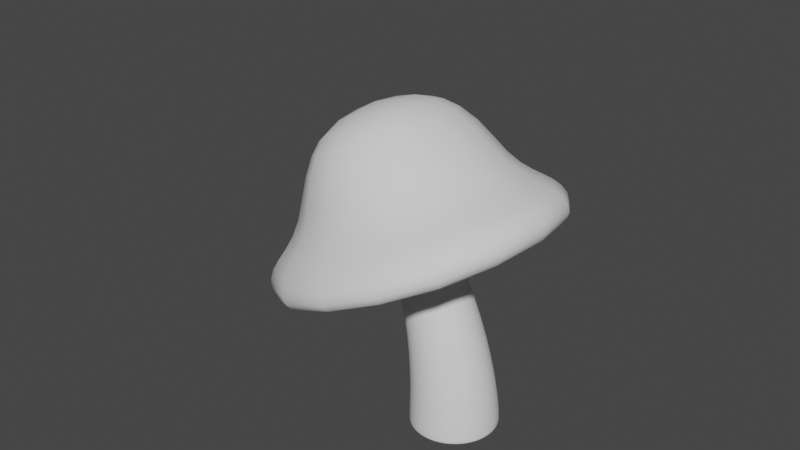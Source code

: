 # Source: blend.blend  (saved by Blender 3.0.42; exported with 4.5.12 LTS)
import bpy
from mathutils import Matrix  # noqa: F401  (used for matrix-valued properties, if any)

bpy.ops.wm.read_factory_settings(use_empty=True)
scene = bpy.context.scene
scene.name = 'Scene'

# ---- collections
col_collection = bpy.data.collections.new('Collection'); scene.collection.children.link(col_collection)

# ---- world
world_world = bpy.data.worlds.new('World'); scene.world = world_world
world_world.use_nodes = True; world_world.node_tree.nodes.clear()
_N = world_world.node_tree.nodes; _L = world_world.node_tree.links
n0 = _N.new('ShaderNodeOutputWorld'); n0.name = 'World Output'; n0.location = (300, 300)
n1 = _N.new('ShaderNodeBackground'); n1.name = 'Background'; n1.location = (10, 300)
n1.inputs[0].default_value = (0.05088, 0.05088, 0.05088, 1.0)
_L.new(n1.outputs[0], n0.inputs[0])
n0.is_active_output = True
world_world.color = (0.05088, 0.05088, 0.05088)
world_world.use_sun_shadow = False
world_world.sun_shadow_jitter_overblur = 0.0

# ---- meshes
me_cube_001 = bpy.data.meshes.new('Cube.001')
me_cube_001.from_pydata([(-0.8826, -0.8826, -0.03704), (-0.8053, -1.254, 1.254), (-0.8826, 0.8826, -0.03704), (-1.254, 1.254, 1.254), (0.8826, -0.8826, -0.03704), (0.8053, -1.254, 1.254), (0.8826, 0.8826, -0.03704), (1.254, 1.254, 1.254), (-2.756, -2.178, -0.6648), (-2.178, 2.178, -0.6648), (2.178, 2.178, -0.6648), (2.756, -2.178, -0.6648), (-2.461, 2.461, -1.254), (-2.461, -2.461, -1.254), (2.461, 2.461, -1.254), (2.461, -2.461, -1.254), (-1.52, 1.52, -1.254), (-1.52, -1.52, -1.254), (1.52, 1.52, -1.254), (1.52, -1.52, -1.254), (-1.611, -1.611, -0.3376), (-1.611, 1.611, -0.3376), (1.611, 1.611, -0.3376), (1.611, -1.611, -0.3376)], [], [(20, 1, 3, 21), (21, 3, 7, 22), (22, 7, 5, 23), (23, 5, 1, 20), (2, 6, 4, 0), (7, 3, 1, 5), (15, 11, 8, 13), (14, 10, 11, 15), (12, 9, 10, 14), (13, 8, 9, 12), (16, 17, 13, 12), (18, 16, 12, 14), (19, 18, 14, 15), (17, 19, 15, 13), (2, 0, 17, 16), (6, 2, 16, 18), (4, 6, 18, 19), (0, 4, 19, 17), (11, 23, 20, 8), (10, 22, 23, 11), (9, 21, 22, 10), (8, 20, 21, 9)])
me_cube_001.polygons.foreach_set('use_smooth', [True] * 22)
_uv = me_cube_001.uv_layers.new(name='UVMap')
_uv.uv.foreach_set('vector', [0.4663, 0.0, 0.625, 0.0, 0.625, 0.25, 0.4663, 0.25, 0.4663, 0.25, 0.625, 0.25, 0.625, 0.5, 0.4663, 0.5, 0.4663, 0.5, 0.625, 0.5, 0.625, 0.75, 0.4663, 0.75, 0.4663, 0.75, 0.625, 0.75, 0.625, 1.0, 0.4663, 1.0, 0.2052, 0.5802, 0.2948, 0.5802, 0.2948, 0.6698, 0.2052, 0.6698, 0.625, 0.5, 0.875, 0.5, 0.875, 0.75, 0.625, 0.75, 0.375, 0.75, 0.4337, 0.75, 0.4337, 1.0, 0.375, 1.0, 0.375, 0.5, 0.4337, 0.5, 0.4337, 0.75, 0.375, 0.75, 0.375, 0.25, 0.4337, 0.25, 0.4337, 0.5, 0.375, 0.5, 0.375, 0.0, 0.4337, 0.0, 0.4337, 0.25, 0.375, 0.25, 0.1728, 0.5478, 0.1728, 0.7022, 0.125, 0.75, 0.125, 0.5, 0.3272, 0.5478, 0.1728, 0.5478, 0.125, 0.5, 0.375, 0.5, 0.3272, 0.7022, 0.3272, 0.5478, 0.375, 0.5, 0.375, 0.75, 0.1728, 0.7022, 0.3272, 0.7022, 0.375, 0.75, 0.125, 0.75, 0.2052, 0.5802, 0.2052, 0.6698, 0.1728, 0.7022, 0.1728, 0.5478, 0.2948, 0.5802, 0.2052, 0.5802, 0.1728, 0.5478, 0.3272, 0.5478, 0.2948, 0.6698, 0.2948, 0.5802, 0.3272, 0.5478, 0.3272, 0.7022, 0.2052, 0.6698, 0.2948, 0.6698, 0.3272, 0.7022, 0.1728, 0.7022, 0.4337, 0.75, 0.4663, 0.75, 0.4663, 1.0, 0.4337, 1.0, 0.4337, 0.5, 0.4663, 0.5, 0.4663, 0.75, 0.4337, 0.75, 0.4337, 0.25, 0.4663, 0.25, 0.4663, 0.5, 0.4337, 0.5, 0.4337, 0.0, 0.4663, 0.0, 0.4663, 0.25, 0.4337, 0.25])
me_cube_001.use_remesh_fix_poles = True
me_cube_001.use_remesh_preserve_attributes = False
me_cube_001.update()
me_cylinder = bpy.data.meshes.new('Cylinder')
me_cylinder.from_pydata([(1.261e-08, 0.5225, 0.02944), (-2.998e-09, 0.3945, 3.731), (0.2612, 0.4525, 0.02944), (0.1972, 0.3416, 3.731), (0.4525, 0.2612, 0.02944), (0.3416, 0.1972, 3.731), (0.5225, -1.789e-08, 0.02944), (0.3945, -1.934e-08, 3.731), (0.4525, -0.2612, 0.02944), (0.3416, -0.1972, 3.731), (0.2612, -0.4525, 0.02944), (0.1972, -0.3416, 3.731), (-4.319e-08, -0.5225, 0.02944), (-3.748e-08, -0.3945, 3.731), (-0.2612, -0.4525, 0.02944), (-0.1972, -0.3416, 3.731), (-0.4525, -0.2612, 0.02944), (-0.3416, -0.1972, 3.731), (-0.5225, 1.01e-08, 0.02944), (-0.3945, 2.605e-09, 3.731), (-0.4525, 0.2612, 0.02944), (-0.3416, 0.1972, 3.731), (-0.2612, 0.4525, 0.02944), (-0.1972, 0.3416, 3.731), (-2.998e-09, 0.3945, 3.619), (0.1972, 0.3416, 3.619), (0.3416, 0.1972, 3.619), (0.3945, -1.934e-08, 3.619), (0.3416, -0.1972, 3.619), (0.1972, -0.3416, 3.619), (-3.748e-08, -0.3945, 3.619), (-0.1972, -0.3416, 3.619), (-0.3416, -0.1972, 3.619), (-0.3945, 2.605e-09, 3.619), (-0.3416, 0.1972, 3.619), (-0.1972, 0.3416, 3.619), (0.3507, 0.6074, 0.4491), (0.6074, 0.3507, 0.4491), (0.7014, -2.893e-08, 0.4491), (0.6074, -0.3507, 0.4491), (0.3507, -0.6074, 0.4491), (-5.699e-08, -0.7014, 0.4491), (-0.3507, -0.6074, 0.4491), (-0.6074, -0.3507, 0.4491), (-0.7014, 1.01e-08, 0.4491), (-0.6074, 0.3507, 0.4491), (-0.3507, 0.6074, 0.4491), (4.332e-09, 0.7014, 0.4491), (4.332e-09, 0.7014, 0.161), (0.3507, 0.6074, 0.161), (0.6074, 0.3507, 0.161), (0.7014, -2.893e-08, 0.161), (0.6074, -0.3507, 0.161), (0.3507, -0.6074, 0.161), (-5.699e-08, -0.7014, 0.161), (-0.3507, -0.6074, 0.161), (-0.6074, -0.3507, 0.161), (-0.7014, 1.01e-08, 0.161), (-0.6074, 0.3507, 0.161), (-0.3507, 0.6074, 0.161), (4.332e-09, 0.7014, 0.161), (0.3507, 0.6074, 0.161), (0.6074, 0.3507, 0.161), (0.7014, -2.893e-08, 0.161), (0.6074, -0.3507, 0.161), (0.3507, -0.6074, 0.161), (-5.699e-08, -0.7014, 0.161), (-0.3507, -0.6074, 0.161), (-0.6074, -0.3507, 0.161), (-0.7014, 1.01e-08, 0.161), (-0.6074, 0.3507, 0.161), (-0.3507, 0.6074, 0.161)], [], [(24, 1, 3, 25), (25, 3, 5, 26), (26, 5, 7, 27), (27, 7, 9, 28), (28, 9, 11, 29), (29, 11, 13, 30), (30, 13, 15, 31), (31, 15, 17, 32), (32, 17, 19, 33), (33, 19, 21, 34), (3, 1, 23, 21, 19, 17, 15, 13, 11, 9, 7, 5), (34, 21, 23, 35), (35, 23, 1, 24), (0, 2, 4, 6, 8, 10, 12, 14, 16, 18, 20, 22), (46, 35, 24, 47), (45, 34, 35, 46), (44, 33, 34, 45), (43, 32, 33, 44), (42, 31, 32, 43), (41, 30, 31, 42), (40, 29, 30, 41), (39, 28, 29, 40), (38, 27, 28, 39), (37, 26, 27, 38), (36, 25, 26, 37), (47, 24, 25, 36), (48, 47, 36, 49), (49, 36, 37, 50), (50, 37, 38, 51), (51, 38, 39, 52), (52, 39, 40, 53), (53, 40, 41, 54), (54, 41, 42, 55), (55, 42, 43, 56), (56, 43, 44, 57), (57, 44, 45, 58), (58, 45, 46, 59), (59, 46, 47, 48), (61, 60, 48, 49), (62, 61, 49, 50), (63, 62, 50, 51), (64, 63, 51, 52), (65, 64, 52, 53), (66, 65, 53, 54), (67, 66, 54, 55), (68, 67, 55, 56), (69, 68, 56, 57), (70, 69, 57, 58), (71, 70, 58, 59), (60, 71, 59, 48), (2, 0, 60, 61), (4, 2, 61, 62), (6, 4, 62, 63), (8, 6, 63, 64), (10, 8, 64, 65), (12, 10, 65, 66), (14, 12, 66, 67), (16, 14, 67, 68), (18, 16, 68, 69), (20, 18, 69, 70), (22, 20, 70, 71), (0, 22, 71, 60)])
me_cylinder.polygons.foreach_set('use_smooth', [True] * 62)
_uv = me_cylinder.uv_layers.new(name='UVMap')
_uv.uv.foreach_set('vector', [1.0, 0.9793, 1.0, 1.0, 0.9167, 1.0, 0.9167, 0.9793, 0.9167, 0.9793, 0.9167, 1.0, 0.8333, 1.0, 0.8333, 0.9793, 0.8333, 0.9793, 0.8333, 1.0, 0.75, 1.0, 0.75, 0.9793, 0.75, 0.9793, 0.75, 1.0, 0.6667, 1.0, 0.6667, 0.9793, 0.6667, 0.9793, 0.6667, 1.0, 0.5833, 1.0, 0.5833, 0.9793, 0.5833, 0.9793, 0.5833, 1.0, 0.5, 1.0, 0.5, 0.9793, 0.5, 0.9793, 0.5, 1.0, 0.4167, 1.0, 0.4167, 0.9793, 0.4167, 0.9793, 0.4167, 1.0, 0.3333, 1.0, 0.3333, 0.9793, 0.3333, 0.9793, 0.3333, 1.0, 0.25, 1.0, 0.25, 0.9793, 0.25, 0.9793, 0.25, 1.0, 0.1667, 1.0, 0.1667, 0.9793, 0.37, 0.4578, 0.25, 0.49, 0.13, 0.4578, 0.04215, 0.37, 0.01, 0.25, 0.04215, 0.13, 0.13, 0.04215, 0.25, 0.01, 0.37, 0.04215, 0.4578, 0.13, 0.49, 0.25, 0.4578, 0.37, 0.1667, 0.9793, 0.1667, 1.0, 0.08333, 1.0, 0.08333, 0.9793, 0.08333, 0.9793, 0.08333, 1.0, 7.451e-08, 1.0, 7.451e-08, 0.9793, 0.75, 0.4288, 0.8394, 0.4048, 0.9048, 0.3394, 0.9288, 0.25, 0.9048, 0.1606, 0.8394, 0.09517, 0.75, 0.07122, 0.6606, 0.09517, 0.5952, 0.1606, 0.5712, 0.25, 0.5952, 0.3394, 0.6606, 0.4048, 0.08333, 0.5301, 0.08333, 0.9793, 7.451e-08, 0.9793, 7.451e-08, 0.5301, 0.1667, 0.5301, 0.1667, 0.9793, 0.08333, 0.9793, 0.08333, 0.5301, 0.25, 0.5301, 0.25, 0.9793, 0.1667, 0.9793, 0.1667, 0.5301, 0.3333, 0.5301, 0.3333, 0.9793, 0.25, 0.9793, 0.25, 0.5301, 0.4167, 0.5301, 0.4167, 0.9793, 0.3333, 0.9793, 0.3333, 0.5301, 0.5, 0.5301, 0.5, 0.9793, 0.4167, 0.9793, 0.4167, 0.5301, 0.5833, 0.5301, 0.5833, 0.9793, 0.5, 0.9793, 0.5, 0.5301, 0.6667, 0.5301, 0.6667, 0.9793, 0.5833, 0.9793, 0.5833, 0.5301, 0.75, 0.5301, 0.75, 0.9793, 0.6667, 0.9793, 0.6667, 0.5301, 0.8333, 0.5301, 0.8333, 0.9793, 0.75, 0.9793, 0.75, 0.5301, 0.9167, 0.5301, 0.9167, 0.9793, 0.8333, 0.9793, 0.8333, 0.5301, 1.0, 0.5301, 1.0, 0.9793, 0.9167, 0.9793, 0.9167, 0.5301, 1.0, 0.5, 1.0, 0.5301, 0.9167, 0.5301, 0.9167, 0.5, 0.9167, 0.5, 0.9167, 0.5301, 0.8333, 0.5301, 0.8333, 0.5, 0.8333, 0.5, 0.8333, 0.5301, 0.75, 0.5301, 0.75, 0.5, 0.75, 0.5, 0.75, 0.5301, 0.6667, 0.5301, 0.6667, 0.5, 0.6667, 0.5, 0.6667, 0.5301, 0.5833, 0.5301, 0.5833, 0.5, 0.5833, 0.5, 0.5833, 0.5301, 0.5, 0.5301, 0.5, 0.5, 0.5, 0.5, 0.5, 0.5301, 0.4167, 0.5301, 0.4167, 0.5, 0.4167, 0.5, 0.4167, 0.5301, 0.3333, 0.5301, 0.3333, 0.5, 0.3333, 0.5, 0.3333, 0.5301, 0.25, 0.5301, 0.25, 0.5, 0.25, 0.5, 0.25, 0.5301, 0.1667, 0.5301, 0.1667, 0.5, 0.1667, 0.5, 0.1667, 0.5301, 0.08333, 0.5301, 0.08333, 0.5, 0.08333, 0.5, 0.08333, 0.5301, 7.451e-08, 0.5301, 7.451e-08, 0.5, 0.87, 0.4578, 0.75, 0.49, 0.75, 0.49, 0.87, 0.4578, 0.9578, 0.37, 0.87, 0.4578, 0.87, 0.4578, 0.9578, 0.37, 0.99, 0.25, 0.9578, 0.37, 0.9578, 0.37, 0.99, 0.25, 0.9578, 0.13, 0.99, 0.25, 0.99, 0.25, 0.9578, 0.13, 0.87, 0.04215, 0.9578, 0.13, 0.9578, 0.13, 0.87, 0.04215, 0.75, 0.01, 0.87, 0.04215, 0.87, 0.04215, 0.75, 0.01, 0.63, 0.04215, 0.75, 0.01, 0.75, 0.01, 0.63, 0.04215, 0.5422, 0.13, 0.63, 0.04215, 0.63, 0.04215, 0.5422, 0.13, 0.51, 0.25, 0.5422, 0.13, 0.5422, 0.13, 0.51, 0.25, 0.5422, 0.37, 0.51, 0.25, 0.51, 0.25, 0.5422, 0.37, 0.63, 0.4578, 0.5422, 0.37, 0.5422, 0.37, 0.63, 0.4578, 0.75, 0.49, 0.63, 0.4578, 0.63, 0.4578, 0.75, 0.49, 0.8394, 0.4048, 0.75, 0.4288, 0.75, 0.49, 0.87, 0.4578, 0.9048, 0.3394, 0.8394, 0.4048, 0.87, 0.4578, 0.9578, 0.37, 0.9288, 0.25, 0.9048, 0.3394, 0.9578, 0.37, 0.99, 0.25, 0.9048, 0.1606, 0.9288, 0.25, 0.99, 0.25, 0.9578, 0.13, 0.8394, 0.09517, 0.9048, 0.1606, 0.9578, 0.13, 0.87, 0.04215, 0.75, 0.07122, 0.8394, 0.09517, 0.87, 0.04215, 0.75, 0.01, 0.6606, 0.09517, 0.75, 0.07122, 0.75, 0.01, 0.63, 0.04215, 0.5952, 0.1606, 0.6606, 0.09517, 0.63, 0.04215, 0.5422, 0.13, 0.5712, 0.25, 0.5952, 0.1606, 0.5422, 0.13, 0.51, 0.25, 0.5952, 0.3394, 0.5712, 0.25, 0.51, 0.25, 0.5422, 0.37, 0.6606, 0.4048, 0.5952, 0.3394, 0.5422, 0.37, 0.63, 0.4578, 0.75, 0.4288, 0.6606, 0.4048, 0.63, 0.4578, 0.75, 0.49])
_ca = me_cylinder.color_attributes.new('Col', 'BYTE_COLOR', 'CORNER')
_ca.data.foreach_set('color', [1.0, 1.0, 1.0, 1.0, 1.0, 1.0, 1.0, 1.0, 1.0, 1.0, 1.0, 1.0, 1.0, 1.0, 1.0, 1.0, 1.0, 1.0, 1.0, 1.0, 1.0, 1.0, 1.0, 1.0, 1.0, 1.0, 1.0, 1.0, 1.0, 1.0, 1.0, 1.0, 1.0, 1.0, 1.0, 1.0, 1.0, 1.0, 1.0, 1.0, 1.0, 1.0, 1.0, 1.0, 1.0, 1.0, 1.0, 1.0, 1.0, 1.0, 1.0, 1.0, 1.0, 1.0, 1.0, 1.0, 1.0, 1.0, 1.0, 1.0, 1.0, 1.0, 1.0, 1.0, 1.0, 1.0, 1.0, 1.0, 1.0, 1.0, 1.0, 1.0, 1.0, 1.0, 1.0, 1.0, 1.0, 1.0, 1.0, 1.0, 1.0, 1.0, 1.0, 1.0, 1.0, 1.0, 1.0, 1.0, 1.0, 1.0, 1.0, 1.0, 1.0, 1.0, 1.0, 1.0, 1.0, 1.0, 1.0, 1.0, 1.0, 1.0, 1.0, 1.0, 1.0, 1.0, 1.0, 1.0, 1.0, 1.0, 1.0, 1.0, 1.0, 1.0, 1.0, 1.0, 1.0, 1.0, 1.0, 1.0, 1.0, 1.0, 1.0, 1.0, 1.0, 1.0, 1.0, 1.0, 1.0, 1.0, 1.0, 1.0, 1.0, 1.0, 1.0, 1.0, 1.0, 1.0, 1.0, 1.0, 1.0, 1.0, 1.0, 1.0, 1.0, 1.0, 1.0, 1.0, 1.0, 1.0, 1.0, 1.0, 1.0, 1.0, 1.0, 1.0, 1.0, 1.0, 1.0, 1.0, 1.0, 1.0, 1.0, 1.0, 1.0, 1.0, 1.0, 1.0, 1.0, 1.0, 1.0, 1.0, 1.0, 1.0, 1.0, 1.0, 1.0, 1.0, 1.0, 1.0, 1.0, 1.0, 1.0, 1.0, 1.0, 1.0, 1.0, 1.0, 1.0, 1.0, 1.0, 1.0, 1.0, 1.0, 1.0, 1.0, 1.0, 1.0, 1.0, 1.0, 1.0, 1.0, 1.0, 1.0, 1.0, 1.0, 1.0, 1.0, 1.0, 1.0, 1.0, 1.0, 1.0, 1.0, 1.0, 1.0, 1.0, 1.0, 1.0, 1.0, 1.0, 1.0, 1.0, 1.0, 1.0, 1.0, 1.0, 1.0, 1.0, 1.0, 1.0, 1.0, 1.0, 1.0, 1.0, 1.0, 1.0, 1.0, 1.0, 1.0, 1.0, 1.0, 1.0, 1.0, 1.0, 1.0, 1.0, 1.0, 1.0, 1.0, 1.0, 1.0, 1.0, 1.0, 1.0, 1.0, 1.0, 1.0, 1.0, 1.0, 1.0, 1.0, 1.0, 1.0, 1.0, 1.0, 1.0, 1.0, 1.0, 1.0, 1.0, 1.0, 1.0, 1.0, 1.0, 1.0, 1.0, 1.0, 1.0, 1.0, 1.0, 1.0, 1.0, 1.0, 1.0, 1.0, 1.0, 1.0, 1.0, 1.0, 1.0, 1.0, 1.0, 1.0, 1.0, 1.0, 1.0, 1.0, 1.0, 1.0, 1.0, 1.0, 1.0, 1.0, 1.0, 1.0, 1.0, 1.0, 1.0, 1.0, 1.0, 1.0, 1.0, 1.0, 1.0, 1.0, 1.0, 1.0, 1.0, 1.0, 1.0, 1.0, 1.0, 1.0, 1.0, 1.0, 1.0, 1.0, 1.0, 1.0, 1.0, 1.0, 1.0, 1.0, 1.0, 1.0, 1.0, 1.0, 1.0, 1.0, 1.0, 1.0, 1.0, 1.0, 1.0, 1.0, 1.0, 1.0, 1.0, 1.0, 1.0, 1.0, 1.0, 1.0, 1.0, 1.0, 1.0, 1.0, 1.0, 1.0, 1.0, 1.0, 1.0, 1.0, 1.0, 1.0, 1.0, 1.0, 1.0, 1.0, 1.0, 1.0, 1.0, 1.0, 1.0, 1.0, 1.0, 1.0, 1.0, 1.0, 1.0, 1.0, 1.0, 1.0, 1.0, 1.0, 1.0, 1.0, 1.0, 1.0, 1.0, 1.0, 1.0, 1.0, 1.0, 1.0, 1.0, 1.0, 1.0, 1.0, 1.0, 1.0, 1.0, 1.0, 1.0, 1.0, 1.0, 1.0, 1.0, 1.0, 1.0, 1.0, 1.0, 1.0, 1.0, 1.0, 1.0, 1.0, 1.0, 1.0, 1.0, 1.0, 1.0, 1.0, 1.0, 1.0, 1.0, 1.0, 1.0, 1.0, 1.0, 1.0, 1.0, 1.0, 1.0, 1.0, 1.0, 1.0, 1.0, 1.0, 1.0, 1.0, 1.0, 1.0, 1.0, 1.0, 1.0, 1.0, 1.0, 1.0, 1.0, 1.0, 1.0, 1.0, 1.0, 1.0, 1.0, 1.0, 1.0, 1.0, 1.0, 1.0, 1.0, 1.0, 1.0, 1.0, 1.0, 1.0, 1.0, 1.0, 1.0, 1.0, 1.0, 1.0, 1.0, 1.0, 1.0, 1.0, 1.0, 1.0, 1.0, 1.0, 1.0, 1.0, 1.0, 1.0, 1.0, 1.0, 1.0, 1.0, 1.0, 1.0, 1.0, 1.0, 1.0, 1.0, 1.0, 1.0, 1.0, 1.0, 1.0, 1.0, 1.0, 1.0, 1.0, 1.0, 1.0, 1.0, 1.0, 1.0, 1.0, 1.0, 1.0, 1.0, 1.0, 1.0, 1.0, 1.0, 1.0, 1.0, 1.0, 1.0, 1.0, 1.0, 1.0, 1.0, 1.0, 1.0, 1.0, 1.0, 1.0, 1.0, 1.0, 1.0, 1.0, 1.0, 1.0, 1.0, 1.0, 1.0, 1.0, 1.0, 1.0, 1.0, 1.0, 1.0, 1.0, 1.0, 1.0, 1.0, 1.0, 1.0, 1.0, 1.0, 1.0, 1.0, 1.0, 1.0, 1.0, 1.0, 1.0, 1.0, 1.0, 1.0, 1.0, 1.0, 1.0, 1.0, 1.0, 1.0, 1.0, 1.0, 1.0, 1.0, 1.0, 1.0, 1.0, 1.0, 1.0, 1.0, 1.0, 1.0, 1.0, 1.0, 1.0, 1.0, 1.0, 1.0, 1.0, 1.0, 1.0, 1.0, 1.0, 1.0, 1.0, 1.0, 1.0, 1.0, 1.0, 1.0, 1.0, 1.0, 1.0, 1.0, 1.0, 1.0, 1.0, 1.0, 1.0, 1.0, 1.0, 1.0, 1.0, 1.0, 1.0, 1.0, 1.0, 1.0, 1.0, 1.0, 1.0, 1.0, 1.0, 1.0, 1.0, 1.0, 1.0, 1.0, 1.0, 1.0, 1.0, 1.0, 1.0, 1.0, 1.0, 1.0, 1.0, 1.0, 1.0, 1.0, 1.0, 1.0, 1.0, 1.0, 1.0, 1.0, 1.0, 1.0, 1.0, 1.0, 1.0, 1.0, 1.0, 1.0, 1.0, 1.0, 1.0, 1.0, 1.0, 1.0, 1.0, 1.0, 1.0, 1.0, 1.0, 1.0, 1.0, 1.0, 1.0, 1.0, 1.0, 1.0, 1.0, 1.0, 1.0, 1.0, 1.0, 1.0, 1.0, 1.0, 1.0, 1.0, 1.0, 1.0, 1.0, 1.0, 1.0, 1.0, 1.0, 1.0, 1.0, 1.0, 1.0, 1.0, 1.0, 1.0, 1.0, 1.0, 1.0, 1.0, 1.0, 1.0, 1.0, 1.0, 1.0, 1.0, 1.0, 1.0, 1.0, 1.0, 1.0, 1.0, 1.0, 1.0, 1.0, 1.0, 1.0, 1.0, 1.0, 1.0, 1.0, 1.0, 1.0, 1.0, 1.0, 1.0, 1.0, 1.0, 1.0, 1.0, 1.0, 1.0, 1.0, 1.0, 1.0, 1.0, 1.0, 1.0, 1.0, 1.0, 1.0, 1.0, 1.0, 1.0, 1.0, 1.0, 1.0, 1.0, 1.0, 1.0, 1.0, 1.0, 1.0, 1.0, 1.0, 1.0, 1.0, 1.0, 1.0, 1.0, 1.0, 1.0, 1.0, 1.0, 1.0, 1.0, 1.0, 1.0, 1.0, 1.0, 1.0, 1.0, 1.0, 1.0, 1.0, 1.0, 1.0, 1.0, 1.0, 1.0, 1.0, 1.0, 1.0, 1.0, 1.0, 1.0, 1.0, 1.0, 1.0, 1.0, 1.0, 1.0, 1.0, 1.0, 1.0, 1.0, 1.0, 1.0, 1.0, 1.0, 1.0, 1.0, 1.0, 1.0, 1.0, 1.0, 1.0, 1.0, 1.0, 1.0, 1.0, 1.0, 1.0, 1.0, 1.0, 1.0, 1.0, 1.0, 1.0, 1.0, 1.0, 1.0, 1.0, 1.0, 1.0, 1.0, 1.0, 1.0, 1.0, 1.0, 1.0, 1.0, 1.0, 1.0, 1.0, 1.0, 1.0, 1.0, 1.0, 1.0, 1.0, 1.0, 1.0, 1.0, 1.0, 1.0, 1.0, 1.0, 1.0, 1.0, 1.0, 1.0, 1.0, 1.0, 1.0, 1.0, 1.0, 1.0, 1.0, 1.0, 1.0, 1.0, 1.0, 1.0, 1.0, 1.0, 1.0, 1.0, 1.0, 1.0, 1.0, 1.0, 1.0, 1.0, 1.0, 1.0, 1.0, 1.0, 1.0, 1.0, 1.0, 1.0, 1.0, 1.0, 1.0, 1.0, 1.0, 1.0, 1.0, 1.0, 1.0, 1.0, 1.0, 1.0, 1.0, 1.0, 1.0, 1.0, 1.0, 1.0, 1.0, 1.0, 1.0, 1.0, 1.0, 1.0, 1.0, 1.0, 1.0, 1.0, 1.0, 1.0, 1.0, 1.0, 1.0, 1.0, 1.0, 1.0, 1.0, 1.0, 1.0, 1.0, 1.0, 1.0, 1.0, 1.0, 1.0, 1.0, 1.0, 1.0, 1.0, 1.0, 1.0, 1.0, 1.0, 1.0, 1.0, 1.0, 1.0, 1.0, 1.0, 1.0, 1.0, 1.0, 1.0, 1.0, 1.0, 1.0, 1.0, 1.0, 1.0, 1.0, 1.0, 1.0, 1.0, 1.0, 1.0, 1.0, 1.0, 1.0, 1.0, 1.0, 1.0, 1.0, 1.0, 1.0, 1.0, 1.0, 1.0, 1.0, 1.0, 1.0, 1.0, 1.0, 1.0, 1.0, 1.0, 1.0, 1.0, 1.0, 1.0, 1.0, 1.0, 1.0, 1.0, 1.0, 1.0, 1.0, 1.0, 1.0, 1.0, 1.0, 1.0, 1.0, 1.0, 1.0, 1.0, 1.0, 1.0, 1.0, 1.0, 1.0, 1.0, 1.0, 1.0, 1.0, 1.0, 1.0, 1.0, 1.0, 1.0, 1.0, 1.0, 1.0, 1.0, 1.0, 1.0, 1.0, 1.0, 1.0, 1.0, 1.0, 1.0, 1.0, 1.0, 1.0, 1.0, 1.0, 1.0, 1.0, 1.0, 1.0, 1.0, 1.0, 1.0, 1.0, 1.0, 1.0, 1.0, 1.0, 1.0, 1.0, 1.0, 1.0, 1.0, 1.0, 1.0, 1.0, 1.0, 1.0, 1.0, 1.0, 1.0, 1.0, 1.0, 1.0])
me_cylinder.use_remesh_fix_poles = True
me_cylinder.use_remesh_preserve_attributes = False
me_cylinder.update()

# ---- objects
ob_mashroom = bpy.data.objects.new('mashroom', me_cube_001)
ob_cylinder = bpy.data.objects.new('Cylinder', me_cylinder)

# ---- transforms, parenting, visibility, modifiers, constraints
ob_mashroom.location = (-0.9993, -0.0285, 3.75)
ob_mashroom.rotation_euler = (1.271e-08, -0.4188, -5.981e-08)
_m = ob_mashroom.modifiers.new('Subdivision', 'SUBSURF')
_m.levels = 3
ob_cylinder.parent = ob_mashroom
ob_cylinder.matrix_parent_inverse = Matrix(((0.9136, -5.464e-08, 0.4067, -0.5733), (5.464e-08, 1.0, 1.161e-08, 2.684e-08), (-0.4067, 1.161e-08, 0.9136, -3.905), (-0.0, -0.0, -0.0, 1.0)))
ob_cylinder.location = (0.0, 0.0, -0.01202)
_m = ob_cylinder.modifiers.new('Subdivision', 'SUBSURF')
_m.levels = 3
_m.render_levels = 3
_m = ob_cylinder.modifiers.new('SimpleDeform', 'SIMPLE_DEFORM')
_m.deform_method = 'BEND'
_m.deform_axis = 'Y'
_m.factor = -0.5883
_m.angle = -0.5883

# ---- collection membership
col_collection.objects.link(ob_mashroom)
col_collection.objects.link(ob_cylinder)

# ---- scene / render settings (as saved in the file)
scene.frame_start = 1; scene.frame_end = 250; scene.frame_set(12)
scene.render.engine = 'BLENDER_EEVEE_NEXT'
scene.cycles.sampling_pattern = 'TABULATED_SOBOL'
scene.cycles.use_light_tree = False
scene.view_settings.view_transform = 'Filmic'
bpy.context.view_layer.update()

# ---- added for rendering (the .blend has no active camera and no usable light): camera, sun
cam_auto = bpy.data.cameras.new('AutoCamera')
cam_auto.lens = 50.0
cam_auto.sensor_width = 36.0
cam_auto.clip_end = 1000.0
ob_auto_camera = bpy.data.objects.new('AutoCamera', cam_auto)
scene.collection.objects.link(ob_auto_camera)
ob_auto_camera.location = (8.13367, -10.988, 10.3006)
ob_auto_camera.rotation_euler = (1.09748, -7.21219e-08, 0.694738)
scene.camera = ob_auto_camera
light_auto_sun = bpy.data.lights.new('AutoSun', 'SUN')
light_auto_sun.energy = 3.0
light_auto_sun.angle = 0.0523599
ob_auto_sun = bpy.data.objects.new('AutoSun', light_auto_sun)
scene.collection.objects.link(ob_auto_sun)
ob_auto_sun.rotation_euler = (0.872665, 0.174533, 0.523599)
bpy.context.view_layer.update()
